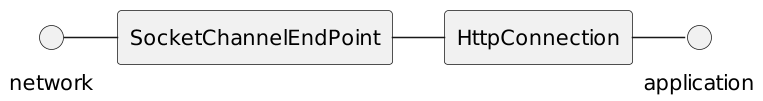

The diagram above was rendered by PlantUML. Its source (embedded in the PNG):
@startuml
skinparam backgroundColor transparent
skinparam monochrome true
skinparam shadowing false
skinparam padding 5

hide members
hide circle

scale 1.5

circle network
circle application

network - SocketChannelEndPoint
SocketChannelEndPoint - HttpConnection
HttpConnection - application
@enduml